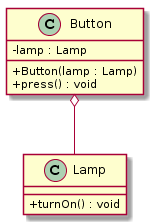

The diagram above was rendered by PlantUML. Its source (embedded in the PNG):
@startuml
skinparam classAttributeIconSize 0

class Button {
    - lamp : Lamp
    + Button(lamp : Lamp)
    + press() : void
}

class Lamp {
    + turnOn() : void
}

Button o-- Lamp
@enduml